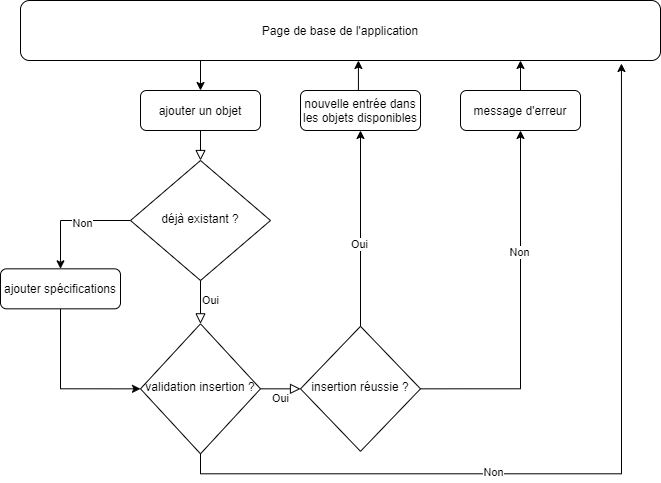

The diagram above was exported from draw.io. Its source (the exported page's mxGraphModel, read from the mxfile embedded in the PNG):
<mxGraphModel dx="2153" dy="806" grid="1" gridSize="10" guides="1" tooltips="1" connect="1" arrows="1" fold="1" page="1" pageScale="1" pageWidth="827" pageHeight="1169" math="0" shadow="0">
  <root>
    <mxCell id="WIyWlLk6GJQsqaUBKTNV-0" />
    <mxCell id="WIyWlLk6GJQsqaUBKTNV-1" parent="WIyWlLk6GJQsqaUBKTNV-0" />
    <mxCell id="WIyWlLk6GJQsqaUBKTNV-2" value="" style="rounded=0;html=1;jettySize=auto;orthogonalLoop=1;fontSize=11;endArrow=block;endFill=0;endSize=8;strokeWidth=1;shadow=0;labelBackgroundColor=none;edgeStyle=orthogonalEdgeStyle;" parent="WIyWlLk6GJQsqaUBKTNV-1" source="WIyWlLk6GJQsqaUBKTNV-3" target="WIyWlLk6GJQsqaUBKTNV-6" edge="1">
      <mxGeometry relative="1" as="geometry" />
    </mxCell>
    <mxCell id="WIyWlLk6GJQsqaUBKTNV-3" value="ajouter un objet" style="rounded=1;whiteSpace=wrap;html=1;fontSize=12;glass=0;strokeWidth=1;shadow=0;" parent="WIyWlLk6GJQsqaUBKTNV-1" vertex="1">
      <mxGeometry x="-560" y="120" width="120" height="40" as="geometry" />
    </mxCell>
    <mxCell id="WIyWlLk6GJQsqaUBKTNV-4" value="Oui&lt;br&gt;" style="rounded=0;html=1;jettySize=auto;orthogonalLoop=1;fontSize=11;endArrow=block;endFill=0;endSize=8;strokeWidth=1;shadow=0;labelBackgroundColor=none;edgeStyle=orthogonalEdgeStyle;" parent="WIyWlLk6GJQsqaUBKTNV-1" target="WIyWlLk6GJQsqaUBKTNV-10" edge="1">
      <mxGeometry x="0.3779" y="10" relative="1" as="geometry">
        <mxPoint as="offset" />
        <mxPoint x="-500" y="278.32999999999987" as="sourcePoint" />
      </mxGeometry>
    </mxCell>
    <mxCell id="CPx5w6QgZZ2iSfjPVO6k-0" style="edgeStyle=orthogonalEdgeStyle;rounded=0;orthogonalLoop=1;jettySize=auto;html=1;exitX=0;exitY=0.5;exitDx=0;exitDy=0;entryX=0.5;entryY=0;entryDx=0;entryDy=0;" parent="WIyWlLk6GJQsqaUBKTNV-1" source="WIyWlLk6GJQsqaUBKTNV-6" target="WIyWlLk6GJQsqaUBKTNV-7" edge="1">
      <mxGeometry relative="1" as="geometry" />
    </mxCell>
    <mxCell id="CPx5w6QgZZ2iSfjPVO6k-1" value="Non" style="edgeLabel;html=1;align=center;verticalAlign=middle;resizable=0;points=[];" parent="CPx5w6QgZZ2iSfjPVO6k-0" vertex="1" connectable="0">
      <mxGeometry x="-0.1733" y="2" relative="1" as="geometry">
        <mxPoint as="offset" />
      </mxGeometry>
    </mxCell>
    <mxCell id="WIyWlLk6GJQsqaUBKTNV-6" value="déjà existant ?" style="rhombus;whiteSpace=wrap;html=1;shadow=0;fontFamily=Helvetica;fontSize=12;align=center;strokeWidth=1;spacing=6;spacingTop=-4;" parent="WIyWlLk6GJQsqaUBKTNV-1" vertex="1">
      <mxGeometry x="-570" y="190" width="140" height="120" as="geometry" />
    </mxCell>
    <mxCell id="yBJYcyDlmiBvtjKI0nVj-4" style="edgeStyle=orthogonalEdgeStyle;rounded=0;orthogonalLoop=1;jettySize=auto;html=1;exitX=0.5;exitY=1;exitDx=0;exitDy=0;entryX=0;entryY=0.5;entryDx=0;entryDy=0;" parent="WIyWlLk6GJQsqaUBKTNV-1" source="WIyWlLk6GJQsqaUBKTNV-7" target="WIyWlLk6GJQsqaUBKTNV-10" edge="1">
      <mxGeometry relative="1" as="geometry">
        <mxPoint x="-700" y="418.33" as="targetPoint" />
      </mxGeometry>
    </mxCell>
    <mxCell id="WIyWlLk6GJQsqaUBKTNV-7" value="ajouter spécifications" style="rounded=1;whiteSpace=wrap;html=1;fontSize=12;glass=0;strokeWidth=1;shadow=0;" parent="WIyWlLk6GJQsqaUBKTNV-1" vertex="1">
      <mxGeometry x="-700" y="298.33" width="120" height="40" as="geometry" />
    </mxCell>
    <mxCell id="WIyWlLk6GJQsqaUBKTNV-9" value="Oui" style="edgeStyle=orthogonalEdgeStyle;rounded=0;html=1;jettySize=auto;orthogonalLoop=1;fontSize=11;endArrow=block;endFill=0;endSize=8;strokeWidth=1;shadow=0;labelBackgroundColor=none;entryX=0;entryY=0.5;entryDx=0;entryDy=0;" parent="WIyWlLk6GJQsqaUBKTNV-1" source="WIyWlLk6GJQsqaUBKTNV-10" target="yBJYcyDlmiBvtjKI0nVj-0" edge="1">
      <mxGeometry y="-10" relative="1" as="geometry">
        <mxPoint as="offset" />
        <mxPoint x="-310" y="418.33" as="targetPoint" />
      </mxGeometry>
    </mxCell>
    <mxCell id="CPx5w6QgZZ2iSfjPVO6k-2" style="edgeStyle=orthogonalEdgeStyle;rounded=0;orthogonalLoop=1;jettySize=auto;html=1;exitX=0.5;exitY=1;exitDx=0;exitDy=0;entryX=0.939;entryY=1.05;entryDx=0;entryDy=0;entryPerimeter=0;" parent="WIyWlLk6GJQsqaUBKTNV-1" source="WIyWlLk6GJQsqaUBKTNV-10" target="WIyWlLk6GJQsqaUBKTNV-11" edge="1">
      <mxGeometry relative="1" as="geometry" />
    </mxCell>
    <mxCell id="CPx5w6QgZZ2iSfjPVO6k-3" value="Non" style="edgeLabel;html=1;align=center;verticalAlign=middle;resizable=0;points=[];" parent="CPx5w6QgZZ2iSfjPVO6k-2" vertex="1" connectable="0">
      <mxGeometry x="-0.2676" y="2" relative="1" as="geometry">
        <mxPoint as="offset" />
      </mxGeometry>
    </mxCell>
    <mxCell id="WIyWlLk6GJQsqaUBKTNV-10" value="validation insertion ?" style="rhombus;whiteSpace=wrap;html=1;shadow=0;fontFamily=Helvetica;fontSize=12;align=center;strokeWidth=1;spacing=6;spacingTop=-4;" parent="WIyWlLk6GJQsqaUBKTNV-1" vertex="1">
      <mxGeometry x="-560" y="353.33" width="120" height="130" as="geometry" />
    </mxCell>
    <mxCell id="yBJYcyDlmiBvtjKI0nVj-7" style="edgeStyle=orthogonalEdgeStyle;rounded=0;orthogonalLoop=1;jettySize=auto;html=1;exitX=0.399;exitY=0.986;exitDx=0;exitDy=0;entryX=0.5;entryY=0;entryDx=0;entryDy=0;exitPerimeter=0;" parent="WIyWlLk6GJQsqaUBKTNV-1" source="WIyWlLk6GJQsqaUBKTNV-11" target="WIyWlLk6GJQsqaUBKTNV-3" edge="1">
      <mxGeometry relative="1" as="geometry">
        <Array as="points">
          <mxPoint x="-500" y="89" />
        </Array>
      </mxGeometry>
    </mxCell>
    <mxCell id="WIyWlLk6GJQsqaUBKTNV-11" value="Page de base de l'application" style="rounded=1;whiteSpace=wrap;html=1;fontSize=12;glass=0;strokeWidth=1;shadow=0;" parent="WIyWlLk6GJQsqaUBKTNV-1" vertex="1">
      <mxGeometry x="-680" y="30" width="640" height="60" as="geometry" />
    </mxCell>
    <mxCell id="yBJYcyDlmiBvtjKI0nVj-2" style="edgeStyle=orthogonalEdgeStyle;rounded=0;orthogonalLoop=1;jettySize=auto;html=1;exitX=0.5;exitY=0;exitDx=0;exitDy=0;entryX=0.5;entryY=1;entryDx=0;entryDy=0;" parent="WIyWlLk6GJQsqaUBKTNV-1" source="yBJYcyDlmiBvtjKI0nVj-0" target="yBJYcyDlmiBvtjKI0nVj-5" edge="1">
      <mxGeometry relative="1" as="geometry">
        <mxPoint x="-160" y="260" as="targetPoint" />
        <Array as="points" />
      </mxGeometry>
    </mxCell>
    <mxCell id="yBJYcyDlmiBvtjKI0nVj-3" value="Oui" style="edgeLabel;html=1;align=center;verticalAlign=middle;resizable=0;points=[];" parent="yBJYcyDlmiBvtjKI0nVj-2" vertex="1" connectable="0">
      <mxGeometry x="-0.1647" y="2" relative="1" as="geometry">
        <mxPoint as="offset" />
      </mxGeometry>
    </mxCell>
    <mxCell id="yBJYcyDlmiBvtjKI0nVj-8" style="edgeStyle=orthogonalEdgeStyle;rounded=0;orthogonalLoop=1;jettySize=auto;html=1;exitX=1;exitY=0.5;exitDx=0;exitDy=0;entryX=0.5;entryY=1;entryDx=0;entryDy=0;" parent="WIyWlLk6GJQsqaUBKTNV-1" source="yBJYcyDlmiBvtjKI0nVj-0" target="yBJYcyDlmiBvtjKI0nVj-9" edge="1">
      <mxGeometry relative="1" as="geometry">
        <mxPoint x="-160" y="230" as="targetPoint" />
      </mxGeometry>
    </mxCell>
    <mxCell id="yBJYcyDlmiBvtjKI0nVj-11" value="Non" style="edgeLabel;html=1;align=center;verticalAlign=middle;resizable=0;points=[];" parent="yBJYcyDlmiBvtjKI0nVj-8" vertex="1" connectable="0">
      <mxGeometry x="0.3231" y="2" relative="1" as="geometry">
        <mxPoint as="offset" />
      </mxGeometry>
    </mxCell>
    <mxCell id="yBJYcyDlmiBvtjKI0nVj-0" value="insertion réussie ?" style="rhombus;whiteSpace=wrap;html=1;shadow=0;fontFamily=Helvetica;fontSize=12;align=center;strokeWidth=1;spacing=6;spacingTop=-4;" parent="WIyWlLk6GJQsqaUBKTNV-1" vertex="1">
      <mxGeometry x="-400" y="355.83" width="120" height="125" as="geometry" />
    </mxCell>
    <mxCell id="yBJYcyDlmiBvtjKI0nVj-6" style="edgeStyle=orthogonalEdgeStyle;rounded=0;orthogonalLoop=1;jettySize=auto;html=1;exitX=0.5;exitY=0;exitDx=0;exitDy=0;entryX=0.528;entryY=1;entryDx=0;entryDy=0;entryPerimeter=0;" parent="WIyWlLk6GJQsqaUBKTNV-1" source="yBJYcyDlmiBvtjKI0nVj-5" target="WIyWlLk6GJQsqaUBKTNV-11" edge="1">
      <mxGeometry relative="1" as="geometry">
        <mxPoint x="-320" y="110" as="targetPoint" />
        <Array as="points">
          <mxPoint x="-342" y="160" />
        </Array>
      </mxGeometry>
    </mxCell>
    <mxCell id="yBJYcyDlmiBvtjKI0nVj-5" value="nouvelle entrée dans les objets disponibles" style="rounded=1;whiteSpace=wrap;html=1;fontSize=12;glass=0;strokeWidth=1;shadow=0;" parent="WIyWlLk6GJQsqaUBKTNV-1" vertex="1">
      <mxGeometry x="-400" y="120" width="120" height="40" as="geometry" />
    </mxCell>
    <mxCell id="yBJYcyDlmiBvtjKI0nVj-10" style="edgeStyle=orthogonalEdgeStyle;rounded=0;orthogonalLoop=1;jettySize=auto;html=1;exitX=0.5;exitY=0;exitDx=0;exitDy=0;" parent="WIyWlLk6GJQsqaUBKTNV-1" source="yBJYcyDlmiBvtjKI0nVj-9" edge="1">
      <mxGeometry relative="1" as="geometry">
        <mxPoint x="-180" y="90" as="targetPoint" />
        <Array as="points">
          <mxPoint x="-180" y="90" />
        </Array>
      </mxGeometry>
    </mxCell>
    <mxCell id="yBJYcyDlmiBvtjKI0nVj-9" value="message d'erreur" style="rounded=1;whiteSpace=wrap;html=1;fontSize=12;glass=0;strokeWidth=1;shadow=0;" parent="WIyWlLk6GJQsqaUBKTNV-1" vertex="1">
      <mxGeometry x="-240" y="120" width="120" height="40" as="geometry" />
    </mxCell>
  </root>
</mxGraphModel>